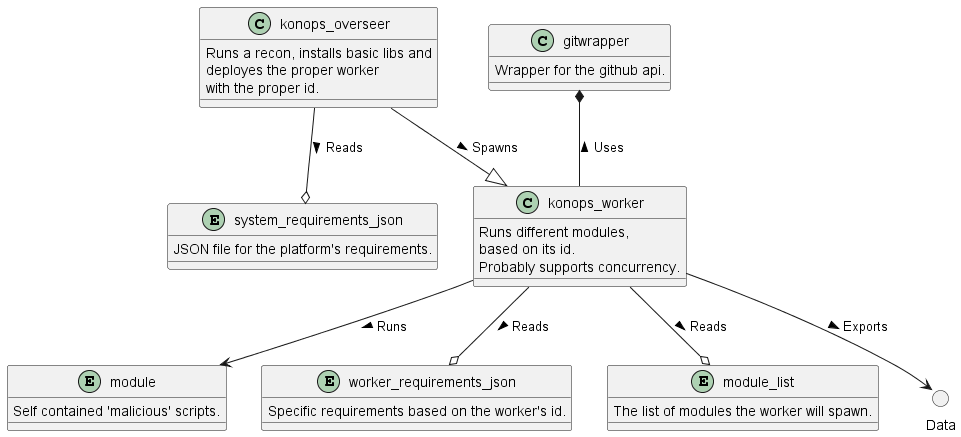

The diagram above was rendered by PlantUML. Its source (embedded in the PNG):
@startuml
class konops_overseer {
    Runs a recon, installs basic libs and 
    deployes the proper worker 
    with the proper id.
}

class konops_worker {
    Runs different modules,
    based on its id.
    Probably supports concurrency.
}

class gitwrapper {
    Wrapper for the github api.
}

entity module {
    Self contained 'malicious' scripts.
}

entity system_requirements_json {
    JSON file for the platform's requirements.
}

entity worker_requirements_json {
    Specific requirements based on the worker's id.
}

entity module_list {
    The list of modules the worker will spawn.
}

() Data


konops_overseer --|> konops_worker : Spawns >
konops_worker --> module : Runs >
gitwrapper *-- konops_worker : Uses <
konops_worker --o worker_requirements_json : Reads >
konops_worker --o module_list : Reads >
konops_overseer --o system_requirements_json : Reads >
konops_worker --> Data : Exports >

@enduml